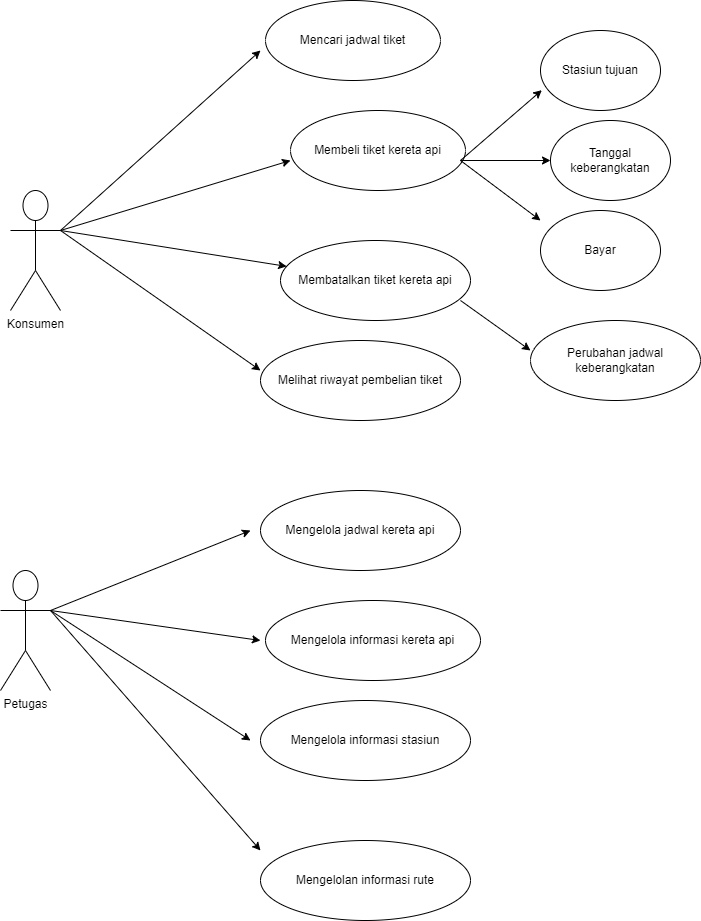

The diagram above was exported from draw.io. Its source (the exported page's mxGraphModel, read from the mxfile embedded in the PNG):
<mxGraphModel dx="794" dy="462" grid="1" gridSize="10" guides="1" tooltips="1" connect="1" arrows="1" fold="1" page="1" pageScale="1" pageWidth="850" pageHeight="1100" math="0" shadow="0">
  <root>
    <mxCell id="0" />
    <mxCell id="1" parent="0" />
    <mxCell id="OnT7vWCU-Ju-17fm7YzE-1" value="Konsumen" style="shape=umlActor;verticalLabelPosition=bottom;verticalAlign=top;html=1;outlineConnect=0;" parent="1" vertex="1">
      <mxGeometry x="110" y="300" width="50" height="120" as="geometry" />
    </mxCell>
    <mxCell id="OnT7vWCU-Ju-17fm7YzE-3" value="" style="endArrow=classic;html=1;rounded=0;" parent="1" edge="1">
      <mxGeometry width="50" height="50" relative="1" as="geometry">
        <mxPoint x="160" y="340" as="sourcePoint" />
        <mxPoint x="360" y="160" as="targetPoint" />
      </mxGeometry>
    </mxCell>
    <mxCell id="OnT7vWCU-Ju-17fm7YzE-4" value="Mencari jadwal tiket" style="ellipse;whiteSpace=wrap;html=1;" parent="1" vertex="1">
      <mxGeometry x="365" y="110" width="175" height="80" as="geometry" />
    </mxCell>
    <mxCell id="OnT7vWCU-Ju-17fm7YzE-5" value="" style="endArrow=classic;html=1;rounded=0;" parent="1" edge="1">
      <mxGeometry width="50" height="50" relative="1" as="geometry">
        <mxPoint x="160" y="340" as="sourcePoint" />
        <mxPoint x="390" y="270" as="targetPoint" />
      </mxGeometry>
    </mxCell>
    <mxCell id="OnT7vWCU-Ju-17fm7YzE-6" value="Membeli tiket kereta api" style="ellipse;whiteSpace=wrap;html=1;" parent="1" vertex="1">
      <mxGeometry x="390" y="220" width="175" height="80" as="geometry" />
    </mxCell>
    <mxCell id="OnT7vWCU-Ju-17fm7YzE-9" value="Stasiun tujuan" style="ellipse;whiteSpace=wrap;html=1;" parent="1" vertex="1">
      <mxGeometry x="640" y="140" width="120" height="80" as="geometry" />
    </mxCell>
    <mxCell id="OnT7vWCU-Ju-17fm7YzE-11" value="" style="endArrow=classic;html=1;rounded=0;" parent="1" target="OnT7vWCU-Ju-17fm7YzE-12" edge="1">
      <mxGeometry width="50" height="50" relative="1" as="geometry">
        <mxPoint x="560" y="270" as="sourcePoint" />
        <mxPoint x="660" y="270" as="targetPoint" />
      </mxGeometry>
    </mxCell>
    <mxCell id="OnT7vWCU-Ju-17fm7YzE-12" value="Tanggal keberangkatan" style="ellipse;whiteSpace=wrap;html=1;" parent="1" vertex="1">
      <mxGeometry x="650" y="230" width="120" height="80" as="geometry" />
    </mxCell>
    <mxCell id="OnT7vWCU-Ju-17fm7YzE-13" value="" style="endArrow=classic;html=1;rounded=0;" parent="1" edge="1">
      <mxGeometry width="50" height="50" relative="1" as="geometry">
        <mxPoint x="560" y="270" as="sourcePoint" />
        <mxPoint x="640" y="330" as="targetPoint" />
      </mxGeometry>
    </mxCell>
    <mxCell id="OnT7vWCU-Ju-17fm7YzE-14" value="" style="endArrow=classic;html=1;rounded=0;entryX=0.011;entryY=0.746;entryDx=0;entryDy=0;entryPerimeter=0;" parent="1" target="OnT7vWCU-Ju-17fm7YzE-9" edge="1">
      <mxGeometry width="50" height="50" relative="1" as="geometry">
        <mxPoint x="560" y="270" as="sourcePoint" />
        <mxPoint x="610" y="220" as="targetPoint" />
      </mxGeometry>
    </mxCell>
    <mxCell id="OnT7vWCU-Ju-17fm7YzE-15" value="Bayar" style="ellipse;whiteSpace=wrap;html=1;" parent="1" vertex="1">
      <mxGeometry x="640" y="320" width="120" height="80" as="geometry" />
    </mxCell>
    <mxCell id="OnT7vWCU-Ju-17fm7YzE-16" value="" style="endArrow=classic;html=1;rounded=0;" parent="1" target="OnT7vWCU-Ju-17fm7YzE-17" edge="1">
      <mxGeometry width="50" height="50" relative="1" as="geometry">
        <mxPoint x="160" y="340" as="sourcePoint" />
        <mxPoint x="380" y="410" as="targetPoint" />
      </mxGeometry>
    </mxCell>
    <mxCell id="OnT7vWCU-Ju-17fm7YzE-17" value="Membatalkan tiket kereta api" style="ellipse;whiteSpace=wrap;html=1;" parent="1" vertex="1">
      <mxGeometry x="380" y="350" width="190" height="80" as="geometry" />
    </mxCell>
    <mxCell id="OnT7vWCU-Ju-17fm7YzE-18" value="" style="endArrow=classic;html=1;rounded=0;" parent="1" edge="1">
      <mxGeometry width="50" height="50" relative="1" as="geometry">
        <mxPoint x="560" y="410" as="sourcePoint" />
        <mxPoint x="630" y="460" as="targetPoint" />
      </mxGeometry>
    </mxCell>
    <mxCell id="OnT7vWCU-Ju-17fm7YzE-19" value="Perubahan jadwal keberangkatan" style="ellipse;whiteSpace=wrap;html=1;" parent="1" vertex="1">
      <mxGeometry x="630" y="430" width="170" height="80" as="geometry" />
    </mxCell>
    <mxCell id="OnT7vWCU-Ju-17fm7YzE-20" value="" style="endArrow=classic;html=1;rounded=0;" parent="1" edge="1">
      <mxGeometry width="50" height="50" relative="1" as="geometry">
        <mxPoint x="160" y="340" as="sourcePoint" />
        <mxPoint x="360" y="480" as="targetPoint" />
      </mxGeometry>
    </mxCell>
    <mxCell id="OnT7vWCU-Ju-17fm7YzE-22" value="Melihat riwayat pembelian tiket" style="ellipse;whiteSpace=wrap;html=1;" parent="1" vertex="1">
      <mxGeometry x="360" y="450" width="200" height="80" as="geometry" />
    </mxCell>
    <mxCell id="OnT7vWCU-Ju-17fm7YzE-23" value="Petugas" style="shape=umlActor;verticalLabelPosition=bottom;verticalAlign=top;html=1;outlineConnect=0;" parent="1" vertex="1">
      <mxGeometry x="100" y="680" width="50" height="120" as="geometry" />
    </mxCell>
    <mxCell id="OnT7vWCU-Ju-17fm7YzE-24" value="" style="endArrow=classic;html=1;rounded=0;" parent="1" edge="1">
      <mxGeometry width="50" height="50" relative="1" as="geometry">
        <mxPoint x="150" y="720" as="sourcePoint" />
        <mxPoint x="350" y="640" as="targetPoint" />
      </mxGeometry>
    </mxCell>
    <mxCell id="OnT7vWCU-Ju-17fm7YzE-25" value="Mengelola jadwal kereta api" style="ellipse;whiteSpace=wrap;html=1;" parent="1" vertex="1">
      <mxGeometry x="360" y="600" width="200" height="80" as="geometry" />
    </mxCell>
    <mxCell id="OnT7vWCU-Ju-17fm7YzE-26" value="" style="endArrow=classic;html=1;rounded=0;" parent="1" edge="1">
      <mxGeometry width="50" height="50" relative="1" as="geometry">
        <mxPoint x="150" y="720" as="sourcePoint" />
        <mxPoint x="360" y="750" as="targetPoint" />
      </mxGeometry>
    </mxCell>
    <mxCell id="OnT7vWCU-Ju-17fm7YzE-27" value="Mengelola informasi kereta api" style="ellipse;whiteSpace=wrap;html=1;" parent="1" vertex="1">
      <mxGeometry x="365" y="710" width="215" height="80" as="geometry" />
    </mxCell>
    <mxCell id="OnT7vWCU-Ju-17fm7YzE-28" value="" style="endArrow=classic;html=1;rounded=0;" parent="1" edge="1">
      <mxGeometry width="50" height="50" relative="1" as="geometry">
        <mxPoint x="150" y="720" as="sourcePoint" />
        <mxPoint x="350" y="850" as="targetPoint" />
      </mxGeometry>
    </mxCell>
    <mxCell id="OnT7vWCU-Ju-17fm7YzE-29" value="Mengelola informasi stasiun" style="ellipse;whiteSpace=wrap;html=1;" parent="1" vertex="1">
      <mxGeometry x="360" y="810" width="210" height="80" as="geometry" />
    </mxCell>
    <mxCell id="OnT7vWCU-Ju-17fm7YzE-31" value="" style="endArrow=classic;html=1;rounded=0;" parent="1" edge="1">
      <mxGeometry width="50" height="50" relative="1" as="geometry">
        <mxPoint x="150" y="720" as="sourcePoint" />
        <mxPoint x="360" y="960" as="targetPoint" />
      </mxGeometry>
    </mxCell>
    <mxCell id="OnT7vWCU-Ju-17fm7YzE-32" value="Mengelolan informasi rute" style="ellipse;whiteSpace=wrap;html=1;" parent="1" vertex="1">
      <mxGeometry x="360" y="950" width="210" height="80" as="geometry" />
    </mxCell>
  </root>
</mxGraphModel>